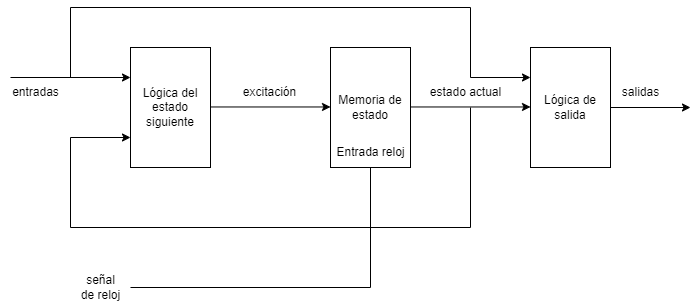

The diagram above was exported from draw.io. Its source (the exported page's mxGraphModel, read from the mxfile embedded in the PNG):
<mxGraphModel dx="821" dy="568" grid="1" gridSize="10" guides="1" tooltips="1" connect="1" arrows="1" fold="1" page="1" pageScale="1" pageWidth="827" pageHeight="1169" math="0" shadow="0">
  <root>
    <mxCell id="0" />
    <mxCell id="1" parent="0" />
    <mxCell id="u1MkArWMoRAnKoe_6yoQ-1" value="Lógica del estado siguiente" style="rounded=0;whiteSpace=wrap;html=1;" vertex="1" parent="1">
      <mxGeometry x="240" y="160" width="80" height="120" as="geometry" />
    </mxCell>
    <mxCell id="u1MkArWMoRAnKoe_6yoQ-3" value="Memoria de estado" style="rounded=0;whiteSpace=wrap;html=1;" vertex="1" parent="1">
      <mxGeometry x="440" y="160" width="80" height="120" as="geometry" />
    </mxCell>
    <mxCell id="u1MkArWMoRAnKoe_6yoQ-4" value="Lógica de salida" style="rounded=0;whiteSpace=wrap;html=1;" vertex="1" parent="1">
      <mxGeometry x="640" y="160" width="80" height="120" as="geometry" />
    </mxCell>
    <mxCell id="u1MkArWMoRAnKoe_6yoQ-5" value="" style="endArrow=none;html=1;rounded=0;entryX=0.5;entryY=1;entryDx=0;entryDy=0;" edge="1" parent="1" target="u1MkArWMoRAnKoe_6yoQ-3">
      <mxGeometry width="50" height="50" relative="1" as="geometry">
        <mxPoint x="240" y="400" as="sourcePoint" />
        <mxPoint x="270" y="360" as="targetPoint" />
        <Array as="points">
          <mxPoint x="480" y="400" />
        </Array>
      </mxGeometry>
    </mxCell>
    <mxCell id="u1MkArWMoRAnKoe_6yoQ-6" value="señal &lt;br&gt;de reloj" style="text;html=1;align=center;verticalAlign=middle;resizable=0;points=[];autosize=1;strokeColor=none;fillColor=none;" vertex="1" parent="1">
      <mxGeometry x="180" y="380" width="60" height="40" as="geometry" />
    </mxCell>
    <mxCell id="u1MkArWMoRAnKoe_6yoQ-7" value="Entrada reloj" style="text;html=1;align=center;verticalAlign=middle;resizable=0;points=[];autosize=1;strokeColor=none;fillColor=none;" vertex="1" parent="1">
      <mxGeometry x="435" y="250" width="90" height="30" as="geometry" />
    </mxCell>
    <mxCell id="u1MkArWMoRAnKoe_6yoQ-28" value="" style="endArrow=classic;html=1;rounded=0;entryX=0;entryY=0.25;entryDx=0;entryDy=0;" edge="1" parent="1" target="u1MkArWMoRAnKoe_6yoQ-1">
      <mxGeometry width="50" height="50" relative="1" as="geometry">
        <mxPoint x="120" y="190" as="sourcePoint" />
        <mxPoint x="130" y="180" as="targetPoint" />
      </mxGeometry>
    </mxCell>
    <mxCell id="u1MkArWMoRAnKoe_6yoQ-29" value="" style="endArrow=classic;html=1;rounded=0;entryX=0;entryY=0.25;entryDx=0;entryDy=0;" edge="1" parent="1" target="u1MkArWMoRAnKoe_6yoQ-4">
      <mxGeometry width="50" height="50" relative="1" as="geometry">
        <mxPoint x="180" y="190" as="sourcePoint" />
        <mxPoint x="320" y="110" as="targetPoint" />
        <Array as="points">
          <mxPoint x="180" y="120" />
          <mxPoint x="580" y="120" />
          <mxPoint x="580" y="190" />
        </Array>
      </mxGeometry>
    </mxCell>
    <mxCell id="u1MkArWMoRAnKoe_6yoQ-30" value="" style="endArrow=classic;html=1;rounded=0;entryX=0;entryY=0.25;entryDx=0;entryDy=0;" edge="1" parent="1">
      <mxGeometry width="50" height="50" relative="1" as="geometry">
        <mxPoint x="320" y="219.47" as="sourcePoint" />
        <mxPoint x="440" y="219.47" as="targetPoint" />
      </mxGeometry>
    </mxCell>
    <mxCell id="u1MkArWMoRAnKoe_6yoQ-31" value="" style="endArrow=classic;html=1;rounded=0;entryX=0;entryY=0.25;entryDx=0;entryDy=0;" edge="1" parent="1">
      <mxGeometry width="50" height="50" relative="1" as="geometry">
        <mxPoint x="520" y="219.47" as="sourcePoint" />
        <mxPoint x="640" y="219.47" as="targetPoint" />
      </mxGeometry>
    </mxCell>
    <mxCell id="u1MkArWMoRAnKoe_6yoQ-32" value="" style="endArrow=none;html=1;rounded=0;entryX=0.5;entryY=1;entryDx=0;entryDy=0;startArrow=classic;startFill=1;exitX=0;exitY=0.75;exitDx=0;exitDy=0;" edge="1" parent="1" source="u1MkArWMoRAnKoe_6yoQ-1">
      <mxGeometry width="50" height="50" relative="1" as="geometry">
        <mxPoint x="340" y="340" as="sourcePoint" />
        <mxPoint x="580" y="220" as="targetPoint" />
        <Array as="points">
          <mxPoint x="180" y="250" />
          <mxPoint x="180" y="340" />
          <mxPoint x="580" y="340" />
        </Array>
      </mxGeometry>
    </mxCell>
    <mxCell id="u1MkArWMoRAnKoe_6yoQ-33" value="entradas" style="text;html=1;align=center;verticalAlign=middle;resizable=0;points=[];autosize=1;strokeColor=none;fillColor=none;" vertex="1" parent="1">
      <mxGeometry x="110" y="190" width="70" height="30" as="geometry" />
    </mxCell>
    <mxCell id="u1MkArWMoRAnKoe_6yoQ-34" value="excitación" style="text;html=1;align=center;verticalAlign=middle;resizable=0;points=[];autosize=1;strokeColor=none;fillColor=none;" vertex="1" parent="1">
      <mxGeometry x="339" y="190" width="80" height="30" as="geometry" />
    </mxCell>
    <mxCell id="u1MkArWMoRAnKoe_6yoQ-35" value="estado actual" style="text;html=1;align=center;verticalAlign=middle;resizable=0;points=[];autosize=1;strokeColor=none;fillColor=none;" vertex="1" parent="1">
      <mxGeometry x="530" y="190" width="90" height="30" as="geometry" />
    </mxCell>
    <mxCell id="u1MkArWMoRAnKoe_6yoQ-37" value="" style="endArrow=classic;html=1;rounded=0;" edge="1" parent="1">
      <mxGeometry width="50" height="50" relative="1" as="geometry">
        <mxPoint x="720" y="220" as="sourcePoint" />
        <mxPoint x="800" y="220" as="targetPoint" />
      </mxGeometry>
    </mxCell>
    <mxCell id="u1MkArWMoRAnKoe_6yoQ-38" value="salidas" style="text;html=1;align=center;verticalAlign=middle;resizable=0;points=[];autosize=1;strokeColor=none;fillColor=none;" vertex="1" parent="1">
      <mxGeometry x="720" y="190" width="60" height="30" as="geometry" />
    </mxCell>
  </root>
</mxGraphModel>